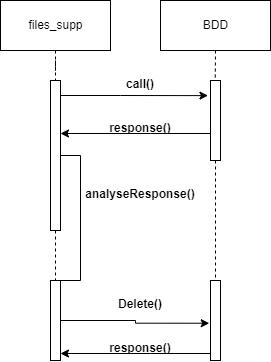

The diagram above was exported from draw.io. Its source (the exported page's mxGraphModel, read from the mxfile embedded in the PNG):
<mxGraphModel dx="1038" dy="489" grid="1" gridSize="10" guides="1" tooltips="1" connect="1" arrows="1" fold="1" page="1" pageScale="1" pageWidth="827" pageHeight="1169" math="0" shadow="0">
  <root>
    <mxCell id="JjbahzlK5oAzr0RAcwyy-0" />
    <mxCell id="JjbahzlK5oAzr0RAcwyy-1" parent="JjbahzlK5oAzr0RAcwyy-0" />
    <mxCell id="YW6ynj7Odj749i4H9af5-1" style="edgeStyle=orthogonalEdgeStyle;rounded=0;orthogonalLoop=1;jettySize=auto;html=1;entryX=-0.255;entryY=0.189;entryDx=0;entryDy=0;entryPerimeter=0;endArrow=classic;endFill=1;" parent="JjbahzlK5oAzr0RAcwyy-1" source="JjbahzlK5oAzr0RAcwyy-6" target="YW6ynj7Odj749i4H9af5-0" edge="1">
      <mxGeometry relative="1" as="geometry">
        <Array as="points">
          <mxPoint x="400" y="95" />
          <mxPoint x="400" y="95" />
        </Array>
      </mxGeometry>
    </mxCell>
    <mxCell id="eJwq2vsPtxeiRpj7IG1y-4" style="edgeStyle=orthogonalEdgeStyle;rounded=0;orthogonalLoop=1;jettySize=auto;html=1;endArrow=classic;endFill=1;entryX=1.109;entryY=0.098;entryDx=0;entryDy=0;entryPerimeter=0;" parent="JjbahzlK5oAzr0RAcwyy-1" source="JjbahzlK5oAzr0RAcwyy-6" target="eJwq2vsPtxeiRpj7IG1y-7" edge="1">
      <mxGeometry relative="1" as="geometry">
        <mxPoint x="350" y="210" as="targetPoint" />
        <Array as="points">
          <mxPoint x="360" y="155" />
          <mxPoint x="360" y="280" />
          <mxPoint x="335" y="280" />
          <mxPoint x="335" y="288" />
        </Array>
      </mxGeometry>
    </mxCell>
    <mxCell id="eJwq2vsPtxeiRpj7IG1y-8" style="edgeStyle=orthogonalEdgeStyle;rounded=0;orthogonalLoop=1;jettySize=auto;html=1;endArrow=none;endFill=0;dashed=1;" parent="JjbahzlK5oAzr0RAcwyy-1" source="JjbahzlK5oAzr0RAcwyy-6" target="eJwq2vsPtxeiRpj7IG1y-7" edge="1">
      <mxGeometry relative="1" as="geometry" />
    </mxCell>
    <mxCell id="JjbahzlK5oAzr0RAcwyy-6" value="" style="html=1;points=[];perimeter=orthogonalPerimeter;" parent="JjbahzlK5oAzr0RAcwyy-1" vertex="1">
      <mxGeometry x="330" y="80" width="10" height="150" as="geometry" />
    </mxCell>
    <mxCell id="JjbahzlK5oAzr0RAcwyy-7" style="edgeStyle=orthogonalEdgeStyle;rounded=0;orthogonalLoop=1;jettySize=auto;html=1;exitX=0.5;exitY=1;exitDx=0;exitDy=0;dashed=1;endArrow=none;endFill=0;" parent="JjbahzlK5oAzr0RAcwyy-1" source="JjbahzlK5oAzr0RAcwyy-8" target="JjbahzlK5oAzr0RAcwyy-6" edge="1">
      <mxGeometry relative="1" as="geometry" />
    </mxCell>
    <mxCell id="JjbahzlK5oAzr0RAcwyy-8" value="files_supp" style="html=1;" parent="JjbahzlK5oAzr0RAcwyy-1" vertex="1">
      <mxGeometry x="280" width="110" height="50" as="geometry" />
    </mxCell>
    <mxCell id="JjbahzlK5oAzr0RAcwyy-10" style="edgeStyle=orthogonalEdgeStyle;rounded=0;orthogonalLoop=1;jettySize=auto;html=1;exitX=0.5;exitY=1;exitDx=0;exitDy=0;dashed=1;endArrow=none;endFill=0;entryX=0.473;entryY=0.007;entryDx=0;entryDy=0;entryPerimeter=0;" parent="JjbahzlK5oAzr0RAcwyy-1" source="JjbahzlK5oAzr0RAcwyy-11" target="YW6ynj7Odj749i4H9af5-0" edge="1">
      <mxGeometry relative="1" as="geometry">
        <mxPoint x="495" y="70" as="targetPoint" />
      </mxGeometry>
    </mxCell>
    <mxCell id="JjbahzlK5oAzr0RAcwyy-11" value="BDD" style="html=1;" parent="JjbahzlK5oAzr0RAcwyy-1" vertex="1">
      <mxGeometry x="440" width="110" height="50" as="geometry" />
    </mxCell>
    <mxCell id="eJwq2vsPtxeiRpj7IG1y-0" style="edgeStyle=orthogonalEdgeStyle;rounded=0;orthogonalLoop=1;jettySize=auto;html=1;endArrow=classic;endFill=1;" parent="JjbahzlK5oAzr0RAcwyy-1" source="YW6ynj7Odj749i4H9af5-0" edge="1">
      <mxGeometry relative="1" as="geometry">
        <mxPoint x="340" y="133" as="targetPoint" />
        <Array as="points">
          <mxPoint x="430" y="133" />
          <mxPoint x="430" y="133" />
        </Array>
      </mxGeometry>
    </mxCell>
    <mxCell id="eJwq2vsPtxeiRpj7IG1y-9" style="edgeStyle=orthogonalEdgeStyle;rounded=0;orthogonalLoop=1;jettySize=auto;html=1;dashed=1;endArrow=none;endFill=0;" parent="JjbahzlK5oAzr0RAcwyy-1" source="YW6ynj7Odj749i4H9af5-0" target="eJwq2vsPtxeiRpj7IG1y-6" edge="1">
      <mxGeometry relative="1" as="geometry" />
    </mxCell>
    <mxCell id="YW6ynj7Odj749i4H9af5-0" value="" style="html=1;points=[];perimeter=orthogonalPerimeter;" parent="JjbahzlK5oAzr0RAcwyy-1" vertex="1">
      <mxGeometry x="490" y="80" width="10" height="80" as="geometry" />
    </mxCell>
    <mxCell id="YW6ynj7Odj749i4H9af5-2" value="call()" style="text;align=center;fontStyle=1;verticalAlign=middle;spacingLeft=3;spacingRight=3;strokeColor=none;rotatable=0;points=[[0,0.5],[1,0.5]];portConstraint=eastwest;" parent="JjbahzlK5oAzr0RAcwyy-1" vertex="1">
      <mxGeometry x="380" y="70" width="80" height="26" as="geometry" />
    </mxCell>
    <mxCell id="eJwq2vsPtxeiRpj7IG1y-1" value="response()" style="text;align=center;fontStyle=1;verticalAlign=middle;spacingLeft=3;spacingRight=3;strokeColor=none;rotatable=0;points=[[0,0.5],[1,0.5]];portConstraint=eastwest;" parent="JjbahzlK5oAzr0RAcwyy-1" vertex="1">
      <mxGeometry x="380" y="114" width="80" height="26" as="geometry" />
    </mxCell>
    <mxCell id="eJwq2vsPtxeiRpj7IG1y-5" value="analyseResponse()" style="text;align=center;fontStyle=1;verticalAlign=middle;spacingLeft=3;spacingRight=3;strokeColor=none;rotatable=0;points=[[0,0.5],[1,0.5]];portConstraint=eastwest;" parent="JjbahzlK5oAzr0RAcwyy-1" vertex="1">
      <mxGeometry x="380" y="180" width="80" height="26" as="geometry" />
    </mxCell>
    <mxCell id="eJwq2vsPtxeiRpj7IG1y-6" value="" style="html=1;points=[];perimeter=orthogonalPerimeter;" parent="JjbahzlK5oAzr0RAcwyy-1" vertex="1">
      <mxGeometry x="490" y="280" width="10" height="80" as="geometry" />
    </mxCell>
    <mxCell id="eJwq2vsPtxeiRpj7IG1y-10" style="edgeStyle=orthogonalEdgeStyle;rounded=0;orthogonalLoop=1;jettySize=auto;html=1;entryX=-0.127;entryY=0.534;entryDx=0;entryDy=0;entryPerimeter=0;endArrow=classic;endFill=1;" parent="JjbahzlK5oAzr0RAcwyy-1" source="eJwq2vsPtxeiRpj7IG1y-7" target="eJwq2vsPtxeiRpj7IG1y-6" edge="1">
      <mxGeometry relative="1" as="geometry" />
    </mxCell>
    <mxCell id="eJwq2vsPtxeiRpj7IG1y-7" value="" style="html=1;points=[];perimeter=orthogonalPerimeter;" parent="JjbahzlK5oAzr0RAcwyy-1" vertex="1">
      <mxGeometry x="330" y="280" width="10" height="80" as="geometry" />
    </mxCell>
    <mxCell id="eJwq2vsPtxeiRpj7IG1y-11" value="Delete()" style="text;align=center;fontStyle=1;verticalAlign=middle;spacingLeft=3;spacingRight=3;strokeColor=none;rotatable=0;points=[[0,0.5],[1,0.5]];portConstraint=eastwest;" parent="JjbahzlK5oAzr0RAcwyy-1" vertex="1">
      <mxGeometry x="380" y="290" width="80" height="26" as="geometry" />
    </mxCell>
    <mxCell id="eJwq2vsPtxeiRpj7IG1y-13" style="edgeStyle=orthogonalEdgeStyle;rounded=0;orthogonalLoop=1;jettySize=auto;html=1;endArrow=classic;endFill=1;" parent="JjbahzlK5oAzr0RAcwyy-1" edge="1">
      <mxGeometry relative="1" as="geometry">
        <mxPoint x="490" y="352.9999999999999" as="sourcePoint" />
        <mxPoint x="340" y="353" as="targetPoint" />
        <Array as="points">
          <mxPoint x="430" y="353" />
          <mxPoint x="430" y="353" />
        </Array>
      </mxGeometry>
    </mxCell>
    <mxCell id="eJwq2vsPtxeiRpj7IG1y-14" value="response()" style="text;align=center;fontStyle=1;verticalAlign=middle;spacingLeft=3;spacingRight=3;strokeColor=none;rotatable=0;points=[[0,0.5],[1,0.5]];portConstraint=eastwest;" parent="JjbahzlK5oAzr0RAcwyy-1" vertex="1">
      <mxGeometry x="380" y="334" width="80" height="26" as="geometry" />
    </mxCell>
  </root>
</mxGraphModel>